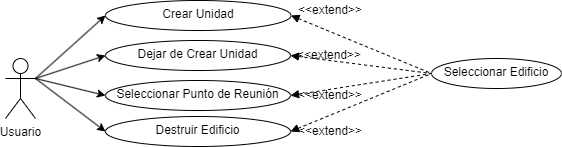

The diagram above was exported from draw.io. Its source (the exported page's mxGraphModel, read from the mxfile embedded in the PNG):
<mxGraphModel dx="1164" dy="784" grid="0" gridSize="10" guides="1" tooltips="1" connect="1" arrows="1" fold="1" page="1" pageScale="1" pageWidth="827" pageHeight="1169" math="0" shadow="0">
  <root>
    <mxCell id="0" />
    <mxCell id="1" parent="0" />
    <mxCell id="WhjH6Qm1FeRBfSdA3bxa-1" value="Usuario" style="shape=umlActor;verticalLabelPosition=bottom;verticalAlign=top;html=1;outlineConnect=0;" parent="1" vertex="1">
      <mxGeometry x="10" y="570" width="30" height="60" as="geometry" />
    </mxCell>
    <mxCell id="WhjH6Qm1FeRBfSdA3bxa-21" value="Seleccionar Edificio" style="ellipse;whiteSpace=wrap;html=1;verticalAlign=top;" parent="1" vertex="1">
      <mxGeometry x="436" y="570" width="130" height="30" as="geometry" />
    </mxCell>
    <mxCell id="wp-HOfqA42nG_1tWTdqB-9" value="Crear Unidad" style="ellipse;whiteSpace=wrap;html=1;verticalAlign=top;" parent="1" vertex="1">
      <mxGeometry x="110" y="512" width="185.5" height="30" as="geometry" />
    </mxCell>
    <mxCell id="wp-HOfqA42nG_1tWTdqB-10" value="Seleccionar Punto de Reunión" style="ellipse;whiteSpace=wrap;html=1;verticalAlign=top;" parent="1" vertex="1">
      <mxGeometry x="110" y="592" width="185" height="30" as="geometry" />
    </mxCell>
    <mxCell id="wp-HOfqA42nG_1tWTdqB-11" value="Dejar de Crear Unidad" style="ellipse;whiteSpace=wrap;html=1;verticalAlign=top;" parent="1" vertex="1">
      <mxGeometry x="110" y="552" width="185" height="30" as="geometry" />
    </mxCell>
    <mxCell id="wp-HOfqA42nG_1tWTdqB-36" value="Destruir Edificio" style="ellipse;whiteSpace=wrap;html=1;verticalAlign=top;" parent="1" vertex="1">
      <mxGeometry x="110" y="628" width="185" height="30" as="geometry" />
    </mxCell>
    <mxCell id="oTPTOYPWLevapcchw3-M-29" value="" style="endArrow=classic;html=1;entryX=0;entryY=0.5;entryDx=0;entryDy=0;exitX=1;exitY=0.3333333333333333;exitDx=0;exitDy=0;exitPerimeter=0;" parent="1" source="WhjH6Qm1FeRBfSdA3bxa-1" target="wp-HOfqA42nG_1tWTdqB-36" edge="1">
      <mxGeometry width="50" height="50" relative="1" as="geometry">
        <mxPoint x="50" y="600" as="sourcePoint" />
        <mxPoint x="225" y="1155" as="targetPoint" />
      </mxGeometry>
    </mxCell>
    <mxCell id="oTPTOYPWLevapcchw3-M-77" value="" style="endArrow=classic;html=1;entryX=0;entryY=0.5;entryDx=0;entryDy=0;exitX=1;exitY=0.3333333333333333;exitDx=0;exitDy=0;exitPerimeter=0;" parent="1" source="WhjH6Qm1FeRBfSdA3bxa-1" target="wp-HOfqA42nG_1tWTdqB-9" edge="1">
      <mxGeometry width="50" height="50" relative="1" as="geometry">
        <mxPoint x="50" y="600" as="sourcePoint" />
        <mxPoint x="230" y="366.5" as="targetPoint" />
      </mxGeometry>
    </mxCell>
    <mxCell id="oTPTOYPWLevapcchw3-M-81" value="" style="endArrow=none;dashed=1;html=1;exitX=1;exitY=0.5;exitDx=0;exitDy=0;endFill=0;startArrow=block;startFill=1;entryX=0;entryY=0.5;entryDx=0;entryDy=0;" parent="1" source="wp-HOfqA42nG_1tWTdqB-9" target="WhjH6Qm1FeRBfSdA3bxa-21" edge="1">
      <mxGeometry width="50" height="50" relative="1" as="geometry">
        <mxPoint x="476.00000000000136" y="725" as="sourcePoint" />
        <mxPoint x="810" y="810" as="targetPoint" />
      </mxGeometry>
    </mxCell>
    <mxCell id="oTPTOYPWLevapcchw3-M-82" value="" style="endArrow=none;dashed=1;html=1;exitX=1;exitY=0.5;exitDx=0;exitDy=0;endFill=0;startArrow=block;startFill=1;entryX=0;entryY=0.5;entryDx=0;entryDy=0;" parent="1" source="wp-HOfqA42nG_1tWTdqB-11" target="WhjH6Qm1FeRBfSdA3bxa-21" edge="1">
      <mxGeometry width="50" height="50" relative="1" as="geometry">
        <mxPoint x="393.00000000000045" y="785" as="sourcePoint" />
        <mxPoint x="890" y="835" as="targetPoint" />
      </mxGeometry>
    </mxCell>
    <mxCell id="oTPTOYPWLevapcchw3-M-83" value="" style="endArrow=none;dashed=1;html=1;exitX=1;exitY=0.5;exitDx=0;exitDy=0;endFill=0;startArrow=block;startFill=1;entryX=0;entryY=0.5;entryDx=0;entryDy=0;" parent="1" source="wp-HOfqA42nG_1tWTdqB-10" target="WhjH6Qm1FeRBfSdA3bxa-21" edge="1">
      <mxGeometry width="50" height="50" relative="1" as="geometry">
        <mxPoint x="445" y="825" as="sourcePoint" />
        <mxPoint x="890" y="835" as="targetPoint" />
      </mxGeometry>
    </mxCell>
    <mxCell id="oTPTOYPWLevapcchw3-M-84" value="" style="endArrow=none;dashed=1;html=1;exitX=1;exitY=0.5;exitDx=0;exitDy=0;endFill=0;startArrow=block;startFill=1;entryX=0;entryY=0.5;entryDx=0;entryDy=0;" parent="1" source="wp-HOfqA42nG_1tWTdqB-36" target="WhjH6Qm1FeRBfSdA3bxa-21" edge="1">
      <mxGeometry width="50" height="50" relative="1" as="geometry">
        <mxPoint x="490" y="865" as="sourcePoint" />
        <mxPoint x="890" y="835" as="targetPoint" />
      </mxGeometry>
    </mxCell>
    <mxCell id="oTPTOYPWLevapcchw3-M-89" value="" style="endArrow=classic;html=1;entryX=0;entryY=0.5;entryDx=0;entryDy=0;exitX=1;exitY=0.3333333333333333;exitDx=0;exitDy=0;exitPerimeter=0;" parent="1" source="WhjH6Qm1FeRBfSdA3bxa-1" target="wp-HOfqA42nG_1tWTdqB-11" edge="1">
      <mxGeometry width="50" height="50" relative="1" as="geometry">
        <mxPoint x="50" y="600" as="sourcePoint" />
        <mxPoint x="272" y="823.0000000000002" as="targetPoint" />
      </mxGeometry>
    </mxCell>
    <mxCell id="oTPTOYPWLevapcchw3-M-103" value="" style="endArrow=classic;html=1;entryX=0;entryY=0.5;entryDx=0;entryDy=0;exitX=1;exitY=0.3333333333333333;exitDx=0;exitDy=0;exitPerimeter=0;" parent="1" source="WhjH6Qm1FeRBfSdA3bxa-1" target="wp-HOfqA42nG_1tWTdqB-10" edge="1">
      <mxGeometry width="50" height="50" relative="1" as="geometry">
        <mxPoint x="50" y="600" as="sourcePoint" />
        <mxPoint x="225" y="1024" as="targetPoint" />
      </mxGeometry>
    </mxCell>
    <mxCell id="gALJeYwtuD0UXWNJc0Z0-2" value="&amp;lt;&amp;lt;extend&amp;gt;&amp;gt;" style="text;html=1;strokeColor=none;fillColor=none;align=center;verticalAlign=middle;whiteSpace=wrap;rounded=0;" parent="1" vertex="1">
      <mxGeometry x="300" y="512" width="70" height="20" as="geometry" />
    </mxCell>
    <mxCell id="gALJeYwtuD0UXWNJc0Z0-3" value="&amp;lt;&amp;lt;extend&amp;gt;&amp;gt;" style="text;html=1;strokeColor=none;fillColor=none;align=center;verticalAlign=middle;whiteSpace=wrap;rounded=0;" parent="1" vertex="1">
      <mxGeometry x="298.5" y="557" width="70" height="20" as="geometry" />
    </mxCell>
    <mxCell id="gALJeYwtuD0UXWNJc0Z0-4" value="&amp;lt;&amp;lt;extend&amp;gt;&amp;gt;" style="text;html=1;strokeColor=none;fillColor=none;align=center;verticalAlign=middle;whiteSpace=wrap;rounded=0;" parent="1" vertex="1">
      <mxGeometry x="300" y="597" width="70" height="20" as="geometry" />
    </mxCell>
    <mxCell id="gALJeYwtuD0UXWNJc0Z0-5" value="&amp;lt;&amp;lt;extend&amp;gt;&amp;gt;" style="text;html=1;strokeColor=none;fillColor=none;align=center;verticalAlign=middle;whiteSpace=wrap;rounded=0;" parent="1" vertex="1">
      <mxGeometry x="300" y="633" width="70" height="20" as="geometry" />
    </mxCell>
  </root>
</mxGraphModel>